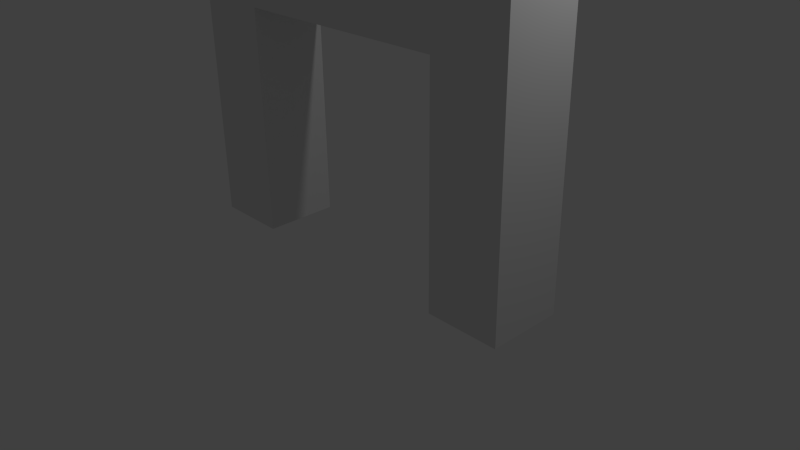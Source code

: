 # Source: Gate.blend  (saved by Blender 2.76.0; exported with 4.5.12 LTS)
import bpy
from mathutils import Matrix  # noqa: F401  (used for matrix-valued properties, if any)

bpy.ops.wm.read_factory_settings(use_empty=True)
scene = bpy.context.scene
scene.name = 'Scene'

# ---- collections
col_collection_1 = bpy.data.collections.new('Collection 1'); scene.collection.children.link(col_collection_1)

# ---- world
world_world = bpy.data.worlds.new('World'); scene.world = world_world
world_world.color = (0.05088, 0.05088, 0.05088)
world_world.use_sun_shadow = False
world_world.sun_shadow_jitter_overblur = 0.0
world_world.cycles.sampling_method = 'MANUAL'
world_world.cycles.sample_map_resolution = 256

# ---- cameras
cam_camera = bpy.data.cameras.new('Camera')
cam_camera.clip_end = 100.0
cam_camera.lens = 35.0
cam_camera.sensor_width = 32.0
cam_camera.sensor_height = 18.0
cam_camera.ortho_scale = 7.314
cam_camera.dof.focus_distance = 0.0
cam_camera.dof.aperture_fstop = 128.0

# ---- lights
light_lamp = bpy.data.lights.new('Lamp', 'POINT')
light_lamp.transmission_factor = 0.0
light_lamp.cutoff_distance = 30.0
light_lamp.energy = 100.0
light_lamp.shadow_buffer_clip_start = 1.001
light_lamp.shadow_soft_size = 0.1
light_lamp.shadow_maximum_resolution = 0.006
light_lamp.use_absolute_resolution = True
light_lamp.cycles.use_multiple_importance_sampling = False

# ---- meshes
me_cube_001 = bpy.data.meshes.new('Cube.001')
me_cube_001.from_pydata([(-2.5, -0.5, 3.0), (-2.5, -0.5, 4.0), (-2.5, 0.5, 3.0), (-2.5, 0.5, 4.0), (2.5, -0.5, 3.0), (2.5, -0.5, 4.0), (2.5, 0.5, 3.0), (2.5, 0.5, 4.0), (-1.5, 0.5, 4.0), (1.5, 0.5, 4.0), (1.5, 0.5, 3.0), (-1.5, 0.5, 3.0), (1.5, -0.5, 4.0), (-1.5, -0.5, 4.0), (-1.5, -0.5, 3.0), (1.5, -0.5, 3.0), (-2.5, 0.5, 0.0), (-2.5, -0.5, 0.0), (-1.5, 0.5, 0.0), (2.5, -0.5, 0.0), (2.5, 0.5, 0.0), (1.5, -0.5, 0.0), (1.5, 0.5, 0.0), (-1.5, -0.5, 0.0)], [], [(1, 3, 2, 0), (9, 7, 6, 10), (7, 5, 4, 6), (13, 1, 0, 14), (14, 0, 17, 23), (13, 8, 3, 1), (5, 7, 9, 12), (8, 13, 12, 9), (6, 4, 19, 20), (14, 11, 10, 15), (5, 12, 15, 4), (12, 13, 14, 15), (3, 8, 11, 2), (8, 9, 10, 11), (21, 22, 20, 19), (17, 16, 18, 23), (10, 6, 20, 22), (0, 2, 16, 17), (15, 10, 22, 21), (2, 11, 18, 16), (11, 14, 23, 18), (4, 15, 21, 19)])
me_cube_001.use_remesh_preserve_volume = False
me_cube_001.use_remesh_preserve_attributes = False
me_cube_001.use_mirror_vertex_groups = False
me_cube_001.update()

# ---- objects
ob_cube = bpy.data.objects.new('Cube', me_cube_001)
ob_lamp = bpy.data.objects.new('Lamp', light_lamp)
ob_camera = bpy.data.objects.new('Camera', cam_camera)

# ---- transforms, parenting, visibility, modifiers, constraints
ob_cube.location = (0.0, 0.0, 0.0)
ob_cube.lineart.crease_threshold = 0.0
ob_lamp.location = (4.076, 1.005, 5.904)
ob_lamp.rotation_euler = (0.6503, 0.05522, 1.866)
ob_lamp.lock_rotations_4d = False
ob_lamp.empty_display_type = 'ARROWS'
ob_lamp.color = (0.0, 0.0, 0.0, 0.0)
ob_lamp.lineart.crease_threshold = 0.0
ob_camera.location = (7.481, -6.508, 5.344)
ob_camera.rotation_euler = (1.109, 0.01082, 0.8149)
ob_camera.lock_rotations_4d = False
ob_camera.empty_display_type = 'ARROWS'
ob_camera.color = (0.0, 0.0, 0.0, 0.0)
ob_camera.display_type = 'WIRE'
ob_camera.lineart.crease_threshold = 0.0

# ---- collection membership
col_collection_1.objects.link(ob_cube)
col_collection_1.objects.link(ob_lamp)
col_collection_1.objects.link(ob_camera)

# ---- scene / render settings (as saved in the file)
scene.camera = ob_camera
scene.frame_start = 1; scene.frame_end = 250; scene.frame_set(1)
scene.render.engine = 'BLENDER_EEVEE_NEXT'
scene.render.resolution_percentage = 50
scene.render.dither_intensity = 0.0
scene.cycles.use_denoising = False
scene.cycles.samples = 10
scene.cycles.sampling_pattern = 'TABULATED_SOBOL'
scene.cycles.light_sampling_threshold = 0.0
scene.cycles.use_adaptive_sampling = False
scene.cycles.use_light_tree = False
scene.cycles.blur_glossy = 0.0
scene.cycles.pixel_filter_type = 'GAUSSIAN'
scene.cycles.sample_clamp_indirect = 0.0
scene.view_settings.view_transform = 'Standard'
bpy.context.view_layer.update()

